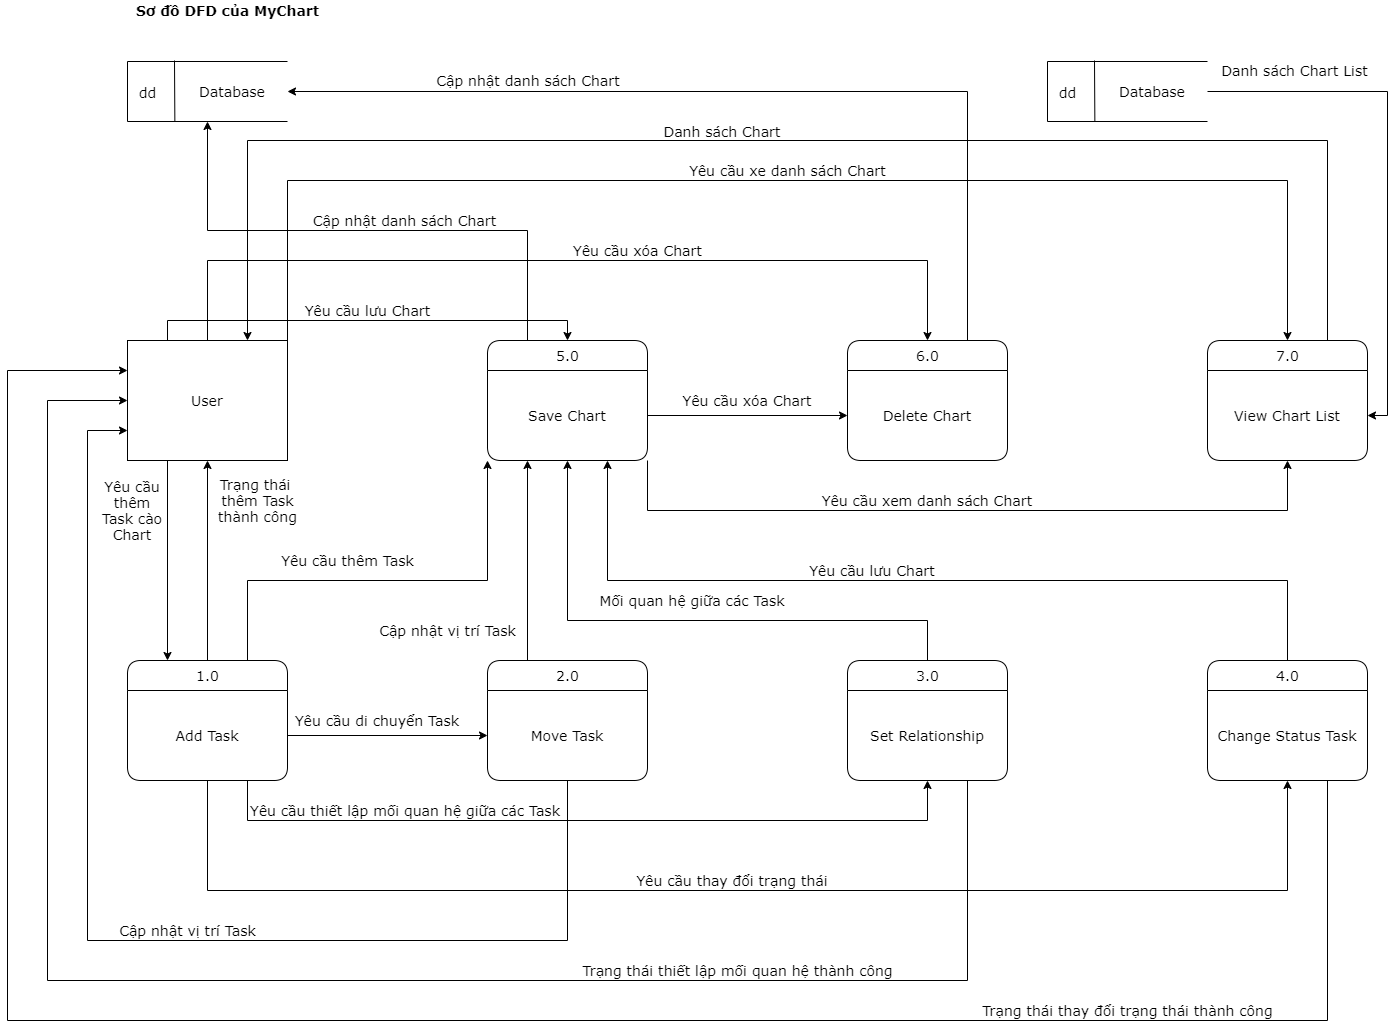

The diagram above was exported from draw.io. Its source (the exported page's mxGraphModel, read from the mxfile embedded in the PNG):
<mxGraphModel dx="2297" dy="1903" grid="1" gridSize="10" guides="1" tooltips="1" connect="1" arrows="1" fold="1" page="1" pageScale="1" pageWidth="850" pageHeight="1100" math="0" shadow="0">
  <root>
    <mxCell id="0" />
    <mxCell id="1" parent="0" />
    <mxCell id="xN8Mty6XWuqz_9598_NU-20" style="edgeStyle=none;rounded=0;orthogonalLoop=1;jettySize=auto;html=1;exitX=0.25;exitY=1;exitDx=0;exitDy=0;entryX=0.25;entryY=0;entryDx=0;entryDy=0;fontSize=14;fontFamily=Verdana;" parent="1" source="xN8Mty6XWuqz_9598_NU-1" target="xN8Mty6XWuqz_9598_NU-10" edge="1">
      <mxGeometry relative="1" as="geometry" />
    </mxCell>
    <mxCell id="T1PZBf22qEzQoZnhUPv3-1" value="Yêu cầu lưu Chart" style="edgeStyle=orthogonalEdgeStyle;rounded=0;orthogonalLoop=1;jettySize=auto;html=1;exitX=0.25;exitY=0;exitDx=0;exitDy=0;entryX=0.5;entryY=0;entryDx=0;entryDy=0;fontSize=14;fontFamily=Verdana;" edge="1" parent="1" source="xN8Mty6XWuqz_9598_NU-1" target="xN8Mty6XWuqz_9598_NU-7">
      <mxGeometry y="10" relative="1" as="geometry">
        <mxPoint as="offset" />
      </mxGeometry>
    </mxCell>
    <mxCell id="T1PZBf22qEzQoZnhUPv3-2" value="Yêu cầu xóa Chart" style="edgeStyle=orthogonalEdgeStyle;rounded=0;orthogonalLoop=1;jettySize=auto;html=1;exitX=0.5;exitY=0;exitDx=0;exitDy=0;entryX=0.5;entryY=0;entryDx=0;entryDy=0;fontSize=14;fontFamily=Verdana;" edge="1" parent="1" source="xN8Mty6XWuqz_9598_NU-1" target="xN8Mty6XWuqz_9598_NU-2">
      <mxGeometry x="0.1591" y="10" relative="1" as="geometry">
        <Array as="points">
          <mxPoint x="160" />
          <mxPoint x="880" />
        </Array>
        <mxPoint as="offset" />
      </mxGeometry>
    </mxCell>
    <mxCell id="T1PZBf22qEzQoZnhUPv3-4" value="Yêu cầu xe danh sách Chart" style="edgeStyle=orthogonalEdgeStyle;rounded=0;orthogonalLoop=1;jettySize=auto;html=1;exitX=1;exitY=0;exitDx=0;exitDy=0;entryX=0.5;entryY=0;entryDx=0;entryDy=0;fontSize=14;fontFamily=Verdana;" edge="1" parent="1" source="xN8Mty6XWuqz_9598_NU-1" target="xN8Mty6XWuqz_9598_NU-12">
      <mxGeometry y="10" relative="1" as="geometry">
        <Array as="points">
          <mxPoint x="240" y="-80" />
          <mxPoint x="1240" y="-80" />
        </Array>
        <mxPoint as="offset" />
      </mxGeometry>
    </mxCell>
    <mxCell id="xN8Mty6XWuqz_9598_NU-1" value="User" style="rounded=0;whiteSpace=wrap;html=1;fontSize=14;fontFamily=Verdana;" parent="1" vertex="1">
      <mxGeometry x="80" y="80" width="160" height="120" as="geometry" />
    </mxCell>
    <mxCell id="xN8Mty6XWuqz_9598_NU-62" style="edgeStyle=orthogonalEdgeStyle;rounded=0;orthogonalLoop=1;jettySize=auto;html=1;entryX=1;entryY=0.5;entryDx=0;entryDy=0;entryPerimeter=0;fontSize=14;fontFamily=Verdana;" parent="1" source="xN8Mty6XWuqz_9598_NU-2" target="xN8Mty6XWuqz_9598_NU-4" edge="1">
      <mxGeometry relative="1" as="geometry">
        <Array as="points">
          <mxPoint x="920" y="-169" />
        </Array>
      </mxGeometry>
    </mxCell>
    <mxCell id="xN8Mty6XWuqz_9598_NU-2" value="6.0" style="swimlane;childLayout=stackLayout;horizontal=1;startSize=30;horizontalStack=0;rounded=1;fontSize=14;fontStyle=0;strokeWidth=1;resizeParent=0;resizeLast=1;shadow=0;dashed=0;align=center;html=1;fontFamily=Verdana;" parent="1" vertex="1">
      <mxGeometry x="800" y="80" width="160" height="120" as="geometry" />
    </mxCell>
    <mxCell id="xN8Mty6XWuqz_9598_NU-18" value="Delete Chart" style="text;html=1;strokeColor=none;fillColor=none;align=center;verticalAlign=middle;whiteSpace=wrap;rounded=0;fontSize=14;fontFamily=Verdana;" parent="xN8Mty6XWuqz_9598_NU-2" vertex="1">
      <mxGeometry y="30" width="160" height="90" as="geometry" />
    </mxCell>
    <mxCell id="xN8Mty6XWuqz_9598_NU-3" value="" style="group;fontSize=14;fontFamily=Verdana;" parent="1" vertex="1" connectable="0">
      <mxGeometry x="80" y="-200" width="160" height="61" as="geometry" />
    </mxCell>
    <mxCell id="xN8Mty6XWuqz_9598_NU-4" value="&amp;nbsp; &amp;nbsp; &amp;nbsp; &amp;nbsp; &amp;nbsp; &amp;nbsp; &amp;nbsp; &amp;nbsp; &amp;nbsp; &amp;nbsp; &amp;nbsp; &amp;nbsp; &amp;nbsp; &amp;nbsp;&amp;nbsp;" style="strokeWidth=1;html=1;shape=mxgraph.flowchart.annotation_1;align=left;pointerEvents=1;fontSize=14;fontFamily=Verdana;" parent="xN8Mty6XWuqz_9598_NU-3" vertex="1">
      <mxGeometry y="1" width="160" height="60" as="geometry" />
    </mxCell>
    <mxCell id="xN8Mty6XWuqz_9598_NU-5" value="dd" style="endArrow=none;html=1;entryX=0.296;entryY=1.006;entryDx=0;entryDy=0;entryPerimeter=0;fontSize=14;fontFamily=Verdana;" parent="xN8Mty6XWuqz_9598_NU-3" target="xN8Mty6XWuqz_9598_NU-4" edge="1">
      <mxGeometry x="0.0052" y="-27" width="50" height="50" relative="1" as="geometry">
        <mxPoint x="47" as="sourcePoint" />
        <mxPoint x="120" y="-129" as="targetPoint" />
        <mxPoint as="offset" />
      </mxGeometry>
    </mxCell>
    <mxCell id="xN8Mty6XWuqz_9598_NU-55" value="Database" style="text;html=1;strokeColor=none;fillColor=none;align=center;verticalAlign=middle;whiteSpace=wrap;rounded=0;fontSize=14;fontFamily=Verdana;" parent="xN8Mty6XWuqz_9598_NU-3" vertex="1">
      <mxGeometry x="60" y="20.5" width="90" height="20" as="geometry" />
    </mxCell>
    <mxCell id="xN8Mty6XWuqz_9598_NU-59" style="edgeStyle=orthogonalEdgeStyle;rounded=0;orthogonalLoop=1;jettySize=auto;html=1;entryX=0.5;entryY=1;entryDx=0;entryDy=0;entryPerimeter=0;fontSize=14;fontFamily=Verdana;" parent="1" source="xN8Mty6XWuqz_9598_NU-7" target="xN8Mty6XWuqz_9598_NU-4" edge="1">
      <mxGeometry relative="1" as="geometry">
        <Array as="points">
          <mxPoint x="480" y="-30" />
          <mxPoint x="160" y="-30" />
        </Array>
      </mxGeometry>
    </mxCell>
    <mxCell id="xN8Mty6XWuqz_9598_NU-7" value="5.0" style="swimlane;childLayout=stackLayout;horizontal=1;startSize=30;horizontalStack=0;rounded=1;fontSize=14;fontStyle=0;strokeWidth=1;resizeParent=0;resizeLast=1;shadow=0;dashed=0;align=center;html=1;fontFamily=Verdana;" parent="1" vertex="1">
      <mxGeometry x="440" y="80" width="160" height="120" as="geometry" />
    </mxCell>
    <mxCell id="xN8Mty6XWuqz_9598_NU-17" value="Save Chart" style="text;html=1;strokeColor=none;fillColor=none;align=center;verticalAlign=middle;whiteSpace=wrap;rounded=0;fontSize=14;fontFamily=Verdana;" parent="xN8Mty6XWuqz_9598_NU-7" vertex="1">
      <mxGeometry y="30" width="160" height="90" as="geometry" />
    </mxCell>
    <mxCell id="xN8Mty6XWuqz_9598_NU-37" style="edgeStyle=orthogonalEdgeStyle;rounded=0;orthogonalLoop=1;jettySize=auto;html=1;entryX=0.5;entryY=1;entryDx=0;entryDy=0;fontSize=14;fontFamily=Verdana;" parent="1" source="xN8Mty6XWuqz_9598_NU-8" target="xN8Mty6XWuqz_9598_NU-17" edge="1">
      <mxGeometry relative="1" as="geometry">
        <Array as="points">
          <mxPoint x="880" y="360" />
          <mxPoint x="520" y="360" />
        </Array>
      </mxGeometry>
    </mxCell>
    <mxCell id="xN8Mty6XWuqz_9598_NU-8" value="3.0" style="swimlane;childLayout=stackLayout;horizontal=1;startSize=30;horizontalStack=0;rounded=1;fontSize=14;fontStyle=0;strokeWidth=1;resizeParent=0;resizeLast=1;shadow=0;dashed=0;align=center;html=1;fontFamily=Verdana;" parent="1" vertex="1">
      <mxGeometry x="800" y="400" width="160" height="120" as="geometry" />
    </mxCell>
    <mxCell id="xN8Mty6XWuqz_9598_NU-15" value="Set Relationship" style="text;html=1;strokeColor=none;fillColor=none;align=center;verticalAlign=middle;whiteSpace=wrap;rounded=0;fontSize=14;fontFamily=Verdana;" parent="xN8Mty6XWuqz_9598_NU-8" vertex="1">
      <mxGeometry y="30" width="160" height="90" as="geometry" />
    </mxCell>
    <mxCell id="T1PZBf22qEzQoZnhUPv3-11" value="Cập nhật vị trí Task" style="edgeStyle=orthogonalEdgeStyle;rounded=0;orthogonalLoop=1;jettySize=auto;html=1;exitX=0.25;exitY=0;exitDx=0;exitDy=0;entryX=0.25;entryY=1;entryDx=0;entryDy=0;fontSize=14;fontFamily=Verdana;" edge="1" parent="1" source="xN8Mty6XWuqz_9598_NU-9" target="xN8Mty6XWuqz_9598_NU-17">
      <mxGeometry x="-0.7" y="80" relative="1" as="geometry">
        <mxPoint as="offset" />
      </mxGeometry>
    </mxCell>
    <mxCell id="xN8Mty6XWuqz_9598_NU-9" value="2.0" style="swimlane;childLayout=stackLayout;horizontal=1;startSize=30;horizontalStack=0;rounded=1;fontSize=14;fontStyle=0;strokeWidth=1;resizeParent=0;resizeLast=1;shadow=0;dashed=0;align=center;html=1;fontFamily=Verdana;" parent="1" vertex="1">
      <mxGeometry x="440" y="400" width="160" height="120" as="geometry" />
    </mxCell>
    <mxCell id="xN8Mty6XWuqz_9598_NU-14" value="Move Task" style="text;html=1;strokeColor=none;fillColor=none;align=center;verticalAlign=middle;whiteSpace=wrap;rounded=0;fontSize=14;fontFamily=Verdana;" parent="xN8Mty6XWuqz_9598_NU-9" vertex="1">
      <mxGeometry y="30" width="160" height="90" as="geometry" />
    </mxCell>
    <mxCell id="T1PZBf22qEzQoZnhUPv3-8" value="Yêu cầu thêm Task" style="edgeStyle=orthogonalEdgeStyle;rounded=0;orthogonalLoop=1;jettySize=auto;html=1;exitX=0.75;exitY=0;exitDx=0;exitDy=0;entryX=0;entryY=1;entryDx=0;entryDy=0;fontSize=14;fontFamily=Verdana;" edge="1" parent="1" source="xN8Mty6XWuqz_9598_NU-10" target="xN8Mty6XWuqz_9598_NU-17">
      <mxGeometry x="-0.1818" y="20" relative="1" as="geometry">
        <Array as="points">
          <mxPoint x="200" y="320" />
          <mxPoint x="440" y="320" />
        </Array>
        <mxPoint as="offset" />
      </mxGeometry>
    </mxCell>
    <mxCell id="T1PZBf22qEzQoZnhUPv3-9" value="Trạng thái&amp;nbsp;&lt;br style=&quot;font-size: 14px;&quot;&gt;thêm Task&lt;br style=&quot;font-size: 14px;&quot;&gt;thành công" style="edgeStyle=orthogonalEdgeStyle;rounded=0;orthogonalLoop=1;jettySize=auto;html=1;exitX=0.5;exitY=0;exitDx=0;exitDy=0;entryX=0.5;entryY=1;entryDx=0;entryDy=0;fontSize=14;fontFamily=Verdana;" edge="1" parent="1" source="xN8Mty6XWuqz_9598_NU-10" target="xN8Mty6XWuqz_9598_NU-1">
      <mxGeometry x="0.6" y="-50" relative="1" as="geometry">
        <mxPoint as="offset" />
      </mxGeometry>
    </mxCell>
    <mxCell id="xN8Mty6XWuqz_9598_NU-10" value="1.0" style="swimlane;childLayout=stackLayout;horizontal=1;startSize=30;horizontalStack=0;rounded=1;fontSize=14;fontStyle=0;strokeWidth=1;resizeParent=0;resizeLast=1;shadow=0;dashed=0;align=center;html=1;fontFamily=Verdana;" parent="1" vertex="1">
      <mxGeometry x="80" y="400" width="160" height="120" as="geometry" />
    </mxCell>
    <mxCell id="xN8Mty6XWuqz_9598_NU-13" value="Add Task" style="text;html=1;strokeColor=none;fillColor=none;align=center;verticalAlign=middle;whiteSpace=wrap;rounded=0;fontSize=14;fontFamily=Verdana;" parent="xN8Mty6XWuqz_9598_NU-10" vertex="1">
      <mxGeometry y="30" width="160" height="90" as="geometry" />
    </mxCell>
    <mxCell id="xN8Mty6XWuqz_9598_NU-28" style="edgeStyle=orthogonalEdgeStyle;rounded=0;orthogonalLoop=1;jettySize=auto;html=1;exitX=0.5;exitY=0;exitDx=0;exitDy=0;entryX=0.75;entryY=1;entryDx=0;entryDy=0;fontSize=14;fontFamily=Verdana;" parent="1" source="xN8Mty6XWuqz_9598_NU-11" target="xN8Mty6XWuqz_9598_NU-17" edge="1">
      <mxGeometry relative="1" as="geometry">
        <Array as="points">
          <mxPoint x="1240" y="320" />
          <mxPoint x="560" y="320" />
        </Array>
      </mxGeometry>
    </mxCell>
    <mxCell id="xN8Mty6XWuqz_9598_NU-11" value="4.0" style="swimlane;childLayout=stackLayout;horizontal=1;startSize=30;horizontalStack=0;rounded=1;fontSize=14;fontStyle=0;strokeWidth=1;resizeParent=0;resizeLast=1;shadow=0;dashed=0;align=center;html=1;fontFamily=Verdana;" parent="1" vertex="1">
      <mxGeometry x="1160" y="400" width="160" height="120" as="geometry" />
    </mxCell>
    <mxCell id="xN8Mty6XWuqz_9598_NU-31" style="edgeStyle=orthogonalEdgeStyle;rounded=0;orthogonalLoop=1;jettySize=auto;html=1;exitX=0.75;exitY=0;exitDx=0;exitDy=0;entryX=0.75;entryY=0;entryDx=0;entryDy=0;fontSize=14;fontFamily=Verdana;" parent="1" source="xN8Mty6XWuqz_9598_NU-12" target="xN8Mty6XWuqz_9598_NU-1" edge="1">
      <mxGeometry relative="1" as="geometry">
        <Array as="points">
          <mxPoint x="1280" y="-120" />
          <mxPoint x="200" y="-120" />
        </Array>
      </mxGeometry>
    </mxCell>
    <mxCell id="xN8Mty6XWuqz_9598_NU-12" value="7.0" style="swimlane;childLayout=stackLayout;horizontal=1;startSize=30;horizontalStack=0;rounded=1;fontSize=14;fontStyle=0;strokeWidth=1;resizeParent=0;resizeLast=1;shadow=0;dashed=0;align=center;html=1;fontFamily=Verdana;" parent="1" vertex="1">
      <mxGeometry x="1160" y="80" width="160" height="120" as="geometry" />
    </mxCell>
    <mxCell id="xN8Mty6XWuqz_9598_NU-19" value="View Chart List" style="text;html=1;strokeColor=none;fillColor=none;align=center;verticalAlign=middle;whiteSpace=wrap;rounded=0;fontSize=14;fontFamily=Verdana;" parent="xN8Mty6XWuqz_9598_NU-12" vertex="1">
      <mxGeometry y="30" width="160" height="90" as="geometry" />
    </mxCell>
    <mxCell id="xN8Mty6XWuqz_9598_NU-21" style="edgeStyle=none;rounded=0;orthogonalLoop=1;jettySize=auto;html=1;exitX=1;exitY=0.5;exitDx=0;exitDy=0;entryX=0;entryY=0.5;entryDx=0;entryDy=0;fontSize=14;fontFamily=Verdana;" parent="1" source="xN8Mty6XWuqz_9598_NU-13" target="xN8Mty6XWuqz_9598_NU-14" edge="1">
      <mxGeometry relative="1" as="geometry" />
    </mxCell>
    <mxCell id="xN8Mty6XWuqz_9598_NU-23" style="edgeStyle=orthogonalEdgeStyle;rounded=0;orthogonalLoop=1;jettySize=auto;html=1;exitX=0.75;exitY=1;exitDx=0;exitDy=0;entryX=0.5;entryY=1;entryDx=0;entryDy=0;fontSize=14;fontFamily=Verdana;" parent="1" source="xN8Mty6XWuqz_9598_NU-13" target="xN8Mty6XWuqz_9598_NU-15" edge="1">
      <mxGeometry relative="1" as="geometry">
        <Array as="points">
          <mxPoint x="200" y="560" />
          <mxPoint x="880" y="560" />
        </Array>
      </mxGeometry>
    </mxCell>
    <mxCell id="xN8Mty6XWuqz_9598_NU-25" style="edgeStyle=orthogonalEdgeStyle;rounded=0;orthogonalLoop=1;jettySize=auto;html=1;entryX=0.5;entryY=1;entryDx=0;entryDy=0;fontSize=14;fontFamily=Verdana;" parent="1" source="xN8Mty6XWuqz_9598_NU-13" target="xN8Mty6XWuqz_9598_NU-16" edge="1">
      <mxGeometry relative="1" as="geometry">
        <Array as="points">
          <mxPoint x="160" y="630" />
          <mxPoint x="1240" y="630" />
        </Array>
      </mxGeometry>
    </mxCell>
    <mxCell id="xN8Mty6XWuqz_9598_NU-29" style="edgeStyle=orthogonalEdgeStyle;rounded=0;orthogonalLoop=1;jettySize=auto;html=1;exitX=1;exitY=0.5;exitDx=0;exitDy=0;entryX=0;entryY=0.5;entryDx=0;entryDy=0;fontSize=14;fontFamily=Verdana;" parent="1" source="xN8Mty6XWuqz_9598_NU-17" target="xN8Mty6XWuqz_9598_NU-18" edge="1">
      <mxGeometry relative="1" as="geometry" />
    </mxCell>
    <mxCell id="xN8Mty6XWuqz_9598_NU-32" style="edgeStyle=orthogonalEdgeStyle;rounded=0;orthogonalLoop=1;jettySize=auto;html=1;exitX=1;exitY=1;exitDx=0;exitDy=0;entryX=0.5;entryY=1;entryDx=0;entryDy=0;fontSize=14;fontFamily=Verdana;" parent="1" source="xN8Mty6XWuqz_9598_NU-17" target="xN8Mty6XWuqz_9598_NU-19" edge="1">
      <mxGeometry relative="1" as="geometry">
        <Array as="points">
          <mxPoint x="600" y="250" />
          <mxPoint x="1240" y="250" />
        </Array>
      </mxGeometry>
    </mxCell>
    <mxCell id="xN8Mty6XWuqz_9598_NU-39" value="Yêu cầu thêm Task cào Chart" style="text;html=1;strokeColor=none;fillColor=none;align=center;verticalAlign=middle;whiteSpace=wrap;rounded=0;fontSize=14;fontFamily=Verdana;" parent="1" vertex="1">
      <mxGeometry x="50" y="240" width="70" height="20" as="geometry" />
    </mxCell>
    <mxCell id="xN8Mty6XWuqz_9598_NU-40" value="Yêu cầu thay đổi trạng thái" style="text;html=1;strokeColor=none;fillColor=none;align=center;verticalAlign=middle;whiteSpace=wrap;rounded=0;fontSize=14;fontFamily=Verdana;" parent="1" vertex="1">
      <mxGeometry x="570" y="610" width="230" height="20" as="geometry" />
    </mxCell>
    <mxCell id="xN8Mty6XWuqz_9598_NU-41" value="Yêu cầu thiết lập mối quan hệ giữa các Task" style="text;html=1;strokeColor=none;fillColor=none;align=center;verticalAlign=middle;whiteSpace=wrap;rounded=0;fontSize=14;fontFamily=Verdana;" parent="1" vertex="1">
      <mxGeometry x="197.5" y="540" width="320" height="20" as="geometry" />
    </mxCell>
    <mxCell id="xN8Mty6XWuqz_9598_NU-42" value="Yêu cầu di chuyển Task" style="text;html=1;strokeColor=none;fillColor=none;align=center;verticalAlign=middle;whiteSpace=wrap;rounded=0;fontSize=14;fontFamily=Verdana;" parent="1" vertex="1">
      <mxGeometry x="240" y="450" width="180" height="20" as="geometry" />
    </mxCell>
    <mxCell id="xN8Mty6XWuqz_9598_NU-47" value="Mối quan hệ giữa các Task" style="text;html=1;strokeColor=none;fillColor=none;align=center;verticalAlign=middle;whiteSpace=wrap;rounded=0;fontSize=14;fontFamily=Verdana;" parent="1" vertex="1">
      <mxGeometry x="540" y="330" width="210" height="20" as="geometry" />
    </mxCell>
    <mxCell id="xN8Mty6XWuqz_9598_NU-49" value="Yêu cầu lưu Chart" style="text;html=1;strokeColor=none;fillColor=none;align=center;verticalAlign=middle;whiteSpace=wrap;rounded=0;fontSize=14;fontFamily=Verdana;" parent="1" vertex="1">
      <mxGeometry x="760" y="300" width="130" height="20" as="geometry" />
    </mxCell>
    <mxCell id="xN8Mty6XWuqz_9598_NU-50" value="Yêu cầu xem danh sách Chart" style="text;html=1;strokeColor=none;fillColor=none;align=center;verticalAlign=middle;whiteSpace=wrap;rounded=0;fontSize=14;fontFamily=Verdana;" parent="1" vertex="1">
      <mxGeometry x="750" y="230" width="260" height="20" as="geometry" />
    </mxCell>
    <mxCell id="xN8Mty6XWuqz_9598_NU-51" value="Yêu cầu xóa Chart" style="text;html=1;strokeColor=none;fillColor=none;align=center;verticalAlign=middle;whiteSpace=wrap;rounded=0;fontSize=14;fontFamily=Verdana;" parent="1" vertex="1">
      <mxGeometry x="630" y="130" width="140" height="20" as="geometry" />
    </mxCell>
    <mxCell id="xN8Mty6XWuqz_9598_NU-54" value="Danh sách Chart" style="text;html=1;strokeColor=none;fillColor=none;align=center;verticalAlign=middle;whiteSpace=wrap;rounded=0;fontSize=14;fontFamily=Verdana;" parent="1" vertex="1">
      <mxGeometry x="610" y="-139" width="130" height="20" as="geometry" />
    </mxCell>
    <mxCell id="xN8Mty6XWuqz_9598_NU-61" value="Cập nhật danh sách Chart" style="text;html=1;strokeColor=none;fillColor=none;align=center;verticalAlign=middle;whiteSpace=wrap;rounded=0;fontSize=14;fontFamily=Verdana;" parent="1" vertex="1">
      <mxGeometry x="260" y="-50" width="195" height="20" as="geometry" />
    </mxCell>
    <mxCell id="xN8Mty6XWuqz_9598_NU-63" value="Cập nhật danh sách Chart" style="text;html=1;strokeColor=none;fillColor=none;align=center;verticalAlign=middle;whiteSpace=wrap;rounded=0;fontSize=14;fontFamily=Verdana;" parent="1" vertex="1">
      <mxGeometry x="380" y="-190" width="202" height="20" as="geometry" />
    </mxCell>
    <mxCell id="xN8Mty6XWuqz_9598_NU-65" value="" style="group;fontSize=14;fontFamily=Verdana;" parent="1" vertex="1" connectable="0">
      <mxGeometry x="1000" y="-200" width="160" height="61" as="geometry" />
    </mxCell>
    <mxCell id="xN8Mty6XWuqz_9598_NU-66" value="&amp;nbsp; &amp;nbsp; &amp;nbsp; &amp;nbsp; &amp;nbsp; &amp;nbsp; &amp;nbsp; &amp;nbsp; &amp;nbsp; &amp;nbsp; &amp;nbsp; &amp;nbsp; &amp;nbsp; &amp;nbsp;&amp;nbsp;" style="strokeWidth=1;html=1;shape=mxgraph.flowchart.annotation_1;align=left;pointerEvents=1;fontSize=14;fontFamily=Verdana;" parent="xN8Mty6XWuqz_9598_NU-65" vertex="1">
      <mxGeometry y="1" width="160" height="60" as="geometry" />
    </mxCell>
    <mxCell id="xN8Mty6XWuqz_9598_NU-67" value="dd" style="endArrow=none;html=1;entryX=0.296;entryY=1.006;entryDx=0;entryDy=0;entryPerimeter=0;fontSize=14;fontFamily=Verdana;" parent="xN8Mty6XWuqz_9598_NU-65" target="xN8Mty6XWuqz_9598_NU-66" edge="1">
      <mxGeometry x="0.0052" y="-27" width="50" height="50" relative="1" as="geometry">
        <mxPoint x="47" as="sourcePoint" />
        <mxPoint x="120" y="-129" as="targetPoint" />
        <mxPoint as="offset" />
      </mxGeometry>
    </mxCell>
    <mxCell id="xN8Mty6XWuqz_9598_NU-68" value="Database" style="text;html=1;strokeColor=none;fillColor=none;align=center;verticalAlign=middle;whiteSpace=wrap;rounded=0;fontSize=14;fontFamily=Verdana;" parent="xN8Mty6XWuqz_9598_NU-65" vertex="1">
      <mxGeometry x="60" y="20.5" width="90" height="20" as="geometry" />
    </mxCell>
    <mxCell id="T1PZBf22qEzQoZnhUPv3-6" value="Danh sách Chart List" style="edgeStyle=orthogonalEdgeStyle;rounded=0;orthogonalLoop=1;jettySize=auto;html=1;exitX=1;exitY=0.5;exitDx=0;exitDy=0;exitPerimeter=0;entryX=1;entryY=0.5;entryDx=0;entryDy=0;fontSize=14;fontFamily=Verdana;" edge="1" parent="1" source="xN8Mty6XWuqz_9598_NU-66" target="xN8Mty6XWuqz_9598_NU-19">
      <mxGeometry x="-0.6694" y="21" relative="1" as="geometry">
        <mxPoint as="offset" />
      </mxGeometry>
    </mxCell>
    <mxCell id="T1PZBf22qEzQoZnhUPv3-7" value="Sơ đồ DFD của MyChart" style="text;html=1;align=center;verticalAlign=middle;resizable=0;points=[];autosize=1;fontSize=14;fontFamily=Verdana;fontStyle=1" vertex="1" parent="1">
      <mxGeometry x="80" y="-260" width="200" height="20" as="geometry" />
    </mxCell>
    <mxCell id="T1PZBf22qEzQoZnhUPv3-12" value="Cập nhật vị trí Task" style="edgeStyle=orthogonalEdgeStyle;rounded=0;orthogonalLoop=1;jettySize=auto;html=1;exitX=0.5;exitY=1;exitDx=0;exitDy=0;entryX=0;entryY=0.75;entryDx=0;entryDy=0;fontSize=14;fontFamily=Verdana;" edge="1" parent="1" source="xN8Mty6XWuqz_9598_NU-14" target="xN8Mty6XWuqz_9598_NU-1">
      <mxGeometry x="-0.0924" y="-10" relative="1" as="geometry">
        <Array as="points">
          <mxPoint x="520" y="680" />
          <mxPoint x="40" y="680" />
          <mxPoint x="40" y="170" />
        </Array>
        <mxPoint as="offset" />
      </mxGeometry>
    </mxCell>
    <mxCell id="T1PZBf22qEzQoZnhUPv3-13" value="Trạng thái thiết lập mối quan hệ thành công" style="edgeStyle=orthogonalEdgeStyle;rounded=0;orthogonalLoop=1;jettySize=auto;html=1;exitX=0.75;exitY=1;exitDx=0;exitDy=0;entryX=0;entryY=0.5;entryDx=0;entryDy=0;fontSize=14;fontFamily=Verdana;" edge="1" parent="1" source="xN8Mty6XWuqz_9598_NU-15" target="xN8Mty6XWuqz_9598_NU-1">
      <mxGeometry x="-0.5169" y="-10" relative="1" as="geometry">
        <Array as="points">
          <mxPoint x="920" y="720" />
          <mxPoint y="720" />
          <mxPoint y="140" />
        </Array>
        <mxPoint as="offset" />
      </mxGeometry>
    </mxCell>
    <mxCell id="T1PZBf22qEzQoZnhUPv3-15" value="Trạng thái thay đổi trạng thái thành công" style="edgeStyle=orthogonalEdgeStyle;rounded=0;orthogonalLoop=1;jettySize=auto;html=1;exitX=0.75;exitY=1;exitDx=0;exitDy=0;entryX=0;entryY=0.25;entryDx=0;entryDy=0;fontSize=14;fontFamily=Verdana;" edge="1" parent="1" source="xN8Mty6XWuqz_9598_NU-16" target="xN8Mty6XWuqz_9598_NU-1">
      <mxGeometry x="-0.6223" y="-10" relative="1" as="geometry">
        <Array as="points">
          <mxPoint x="1280" y="760" />
          <mxPoint x="-40" y="760" />
          <mxPoint x="-40" y="110" />
        </Array>
        <mxPoint as="offset" />
      </mxGeometry>
    </mxCell>
    <mxCell id="xN8Mty6XWuqz_9598_NU-16" value="Change Status Task" style="text;html=1;strokeColor=none;fillColor=none;align=center;verticalAlign=middle;whiteSpace=wrap;rounded=0;fontSize=14;fontFamily=Verdana;" parent="1" vertex="1">
      <mxGeometry x="1160" y="430" width="160" height="90" as="geometry" />
    </mxCell>
  </root>
</mxGraphModel>